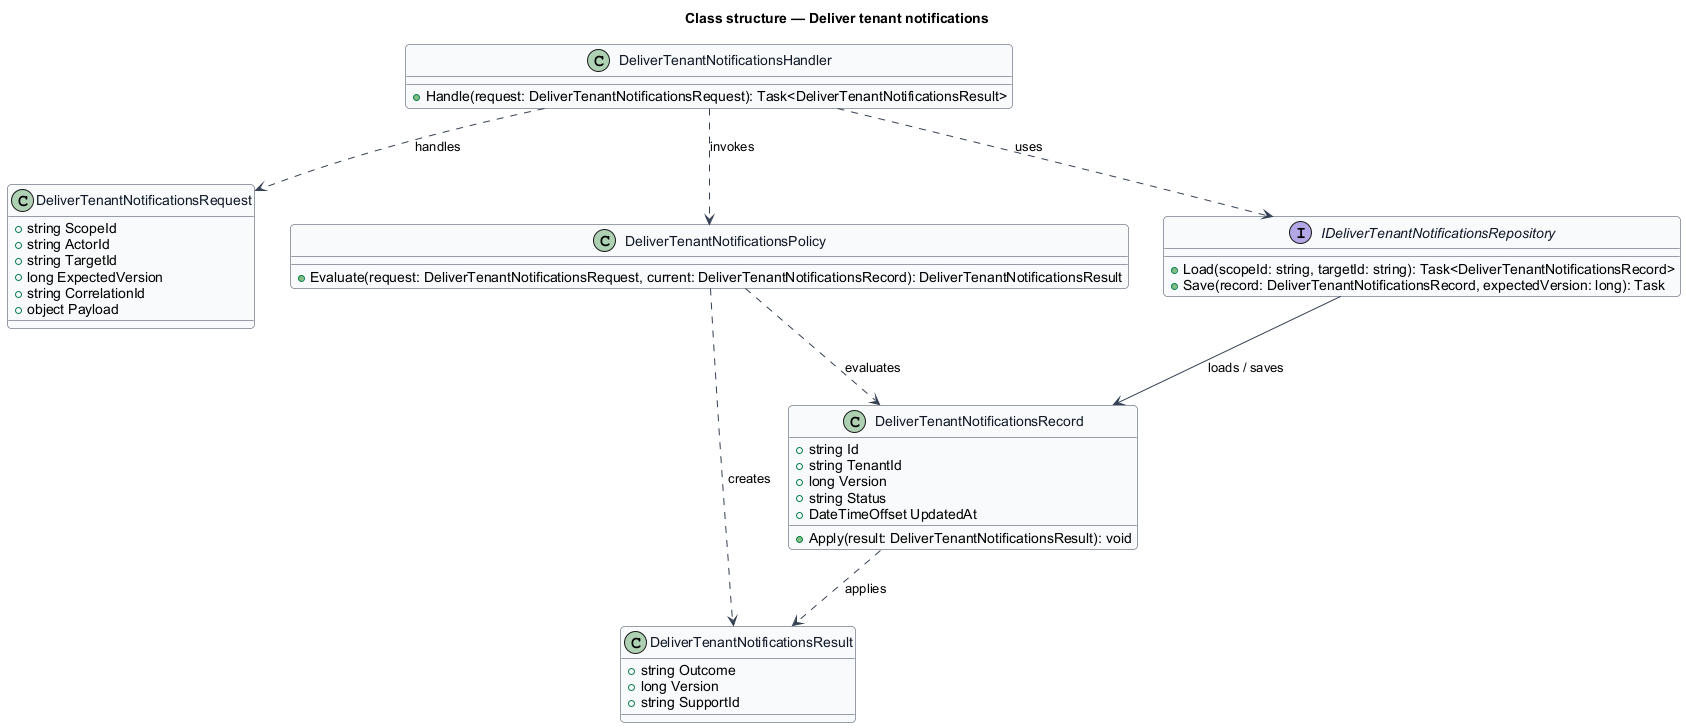

The diagram above was rendered by PlantUML. Its source (embedded in the PNG):
@startuml
skinparam backgroundColor #FFFFFF
skinparam shadowing false
skinparam roundcorner 8
skinparam defaultFontName Arial
skinparam ArrowColor #344054
skinparam class {
  BorderColor #344054
  FontColor #101828
  BackgroundColor #F9FAFB
}
title Class structure — Deliver tenant notifications

class DeliverTenantNotificationsRequest {
  +string ScopeId
  +string ActorId
  +string TargetId
  +long ExpectedVersion
  +string CorrelationId
  +object Payload
}

class DeliverTenantNotificationsResult {
  +string Outcome
  +long Version
  +string SupportId
}

class DeliverTenantNotificationsRecord {
  +string Id
  +string TenantId
  +long Version
  +string Status
  +DateTimeOffset UpdatedAt
  +Apply(result: DeliverTenantNotificationsResult): void
}

class DeliverTenantNotificationsPolicy {
  +Evaluate(request: DeliverTenantNotificationsRequest, current: DeliverTenantNotificationsRecord): DeliverTenantNotificationsResult
}

interface IDeliverTenantNotificationsRepository {
  +Load(scopeId: string, targetId: string): Task<DeliverTenantNotificationsRecord>
  +Save(record: DeliverTenantNotificationsRecord, expectedVersion: long): Task
}

class DeliverTenantNotificationsHandler {
  +Handle(request: DeliverTenantNotificationsRequest): Task<DeliverTenantNotificationsResult>
}

DeliverTenantNotificationsHandler ..> DeliverTenantNotificationsRequest : handles
DeliverTenantNotificationsHandler ..> DeliverTenantNotificationsPolicy : invokes
DeliverTenantNotificationsHandler ..> IDeliverTenantNotificationsRepository : uses
IDeliverTenantNotificationsRepository --> DeliverTenantNotificationsRecord : loads / saves
DeliverTenantNotificationsPolicy ..> DeliverTenantNotificationsRecord : evaluates
DeliverTenantNotificationsPolicy ..> DeliverTenantNotificationsResult : creates
DeliverTenantNotificationsRecord ..> DeliverTenantNotificationsResult : applies
@enduml